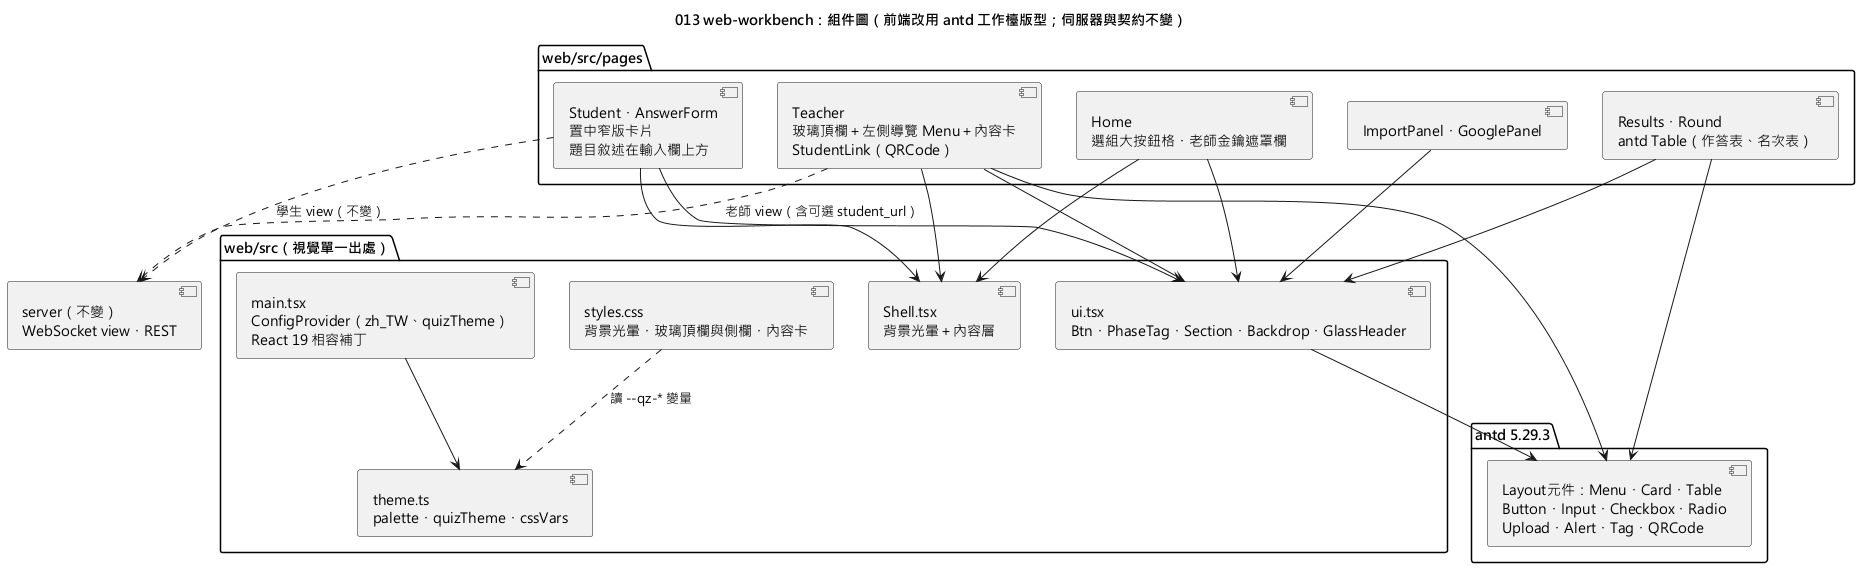

The diagram above was rendered by PlantUML. Its source (embedded in the PNG):
@startuml 013-web-workbench-component
skinparamlocked defaultFontName Microsoft JhengHei
title 013 web-workbench：組件圖（前端改用 antd 工作檯版型；伺服器與契約不變）

package "web/src（視覺單一出處）" {
  component "theme.ts\npalette・quizTheme・cssVars" as Theme
  component "styles.css\n背景光暈・玻璃頂欄與側欄・內容卡" as Css
  component "main.tsx\nConfigProvider（zh_TW、quizTheme）\nReact 19 相容補丁" as Main
  component "ui.tsx\nBtn・PhaseTag・Section・Backdrop・GlassHeader" as UI
  component "Shell.tsx\n背景光暈＋內容層" as Shell
}

package "web/src/pages" {
  component "Teacher\n玻璃頂欄＋左側導覽 Menu＋內容卡\nStudentLink（QRCode）" as Teacher
  component "Student・AnswerForm\n置中窄版卡片\n題目敘述在輸入欄上方" as Student
  component "Home\n選組大按鈕格・老師金鑰遮罩欄" as Home
  component "Results・Round\nantd Table（作答表、名次表）" as Results
  component "ImportPanel・GooglePanel" as Panels
}

package "antd 5.29.3" {
  component "Layout元件：Menu・Card・Table\nButton・Input・Checkbox・Radio\nUpload・Alert・Tag・QRCode" as Antd
}

component "server（不變）\nWebSocket view・REST" as Server

Main --> Theme
Css ..> Theme : 讀 --qz-* 變量
Teacher --> UI
Student --> UI
Home --> UI
Results --> UI
Panels --> UI
Teacher --> Shell
Student --> Shell
Home --> Shell
UI --> Antd
Teacher --> Antd
Results --> Antd
Teacher ..> Server : 老師 view（含可選 student_url）
Student ..> Server : 學生 view（不變）
@enduml